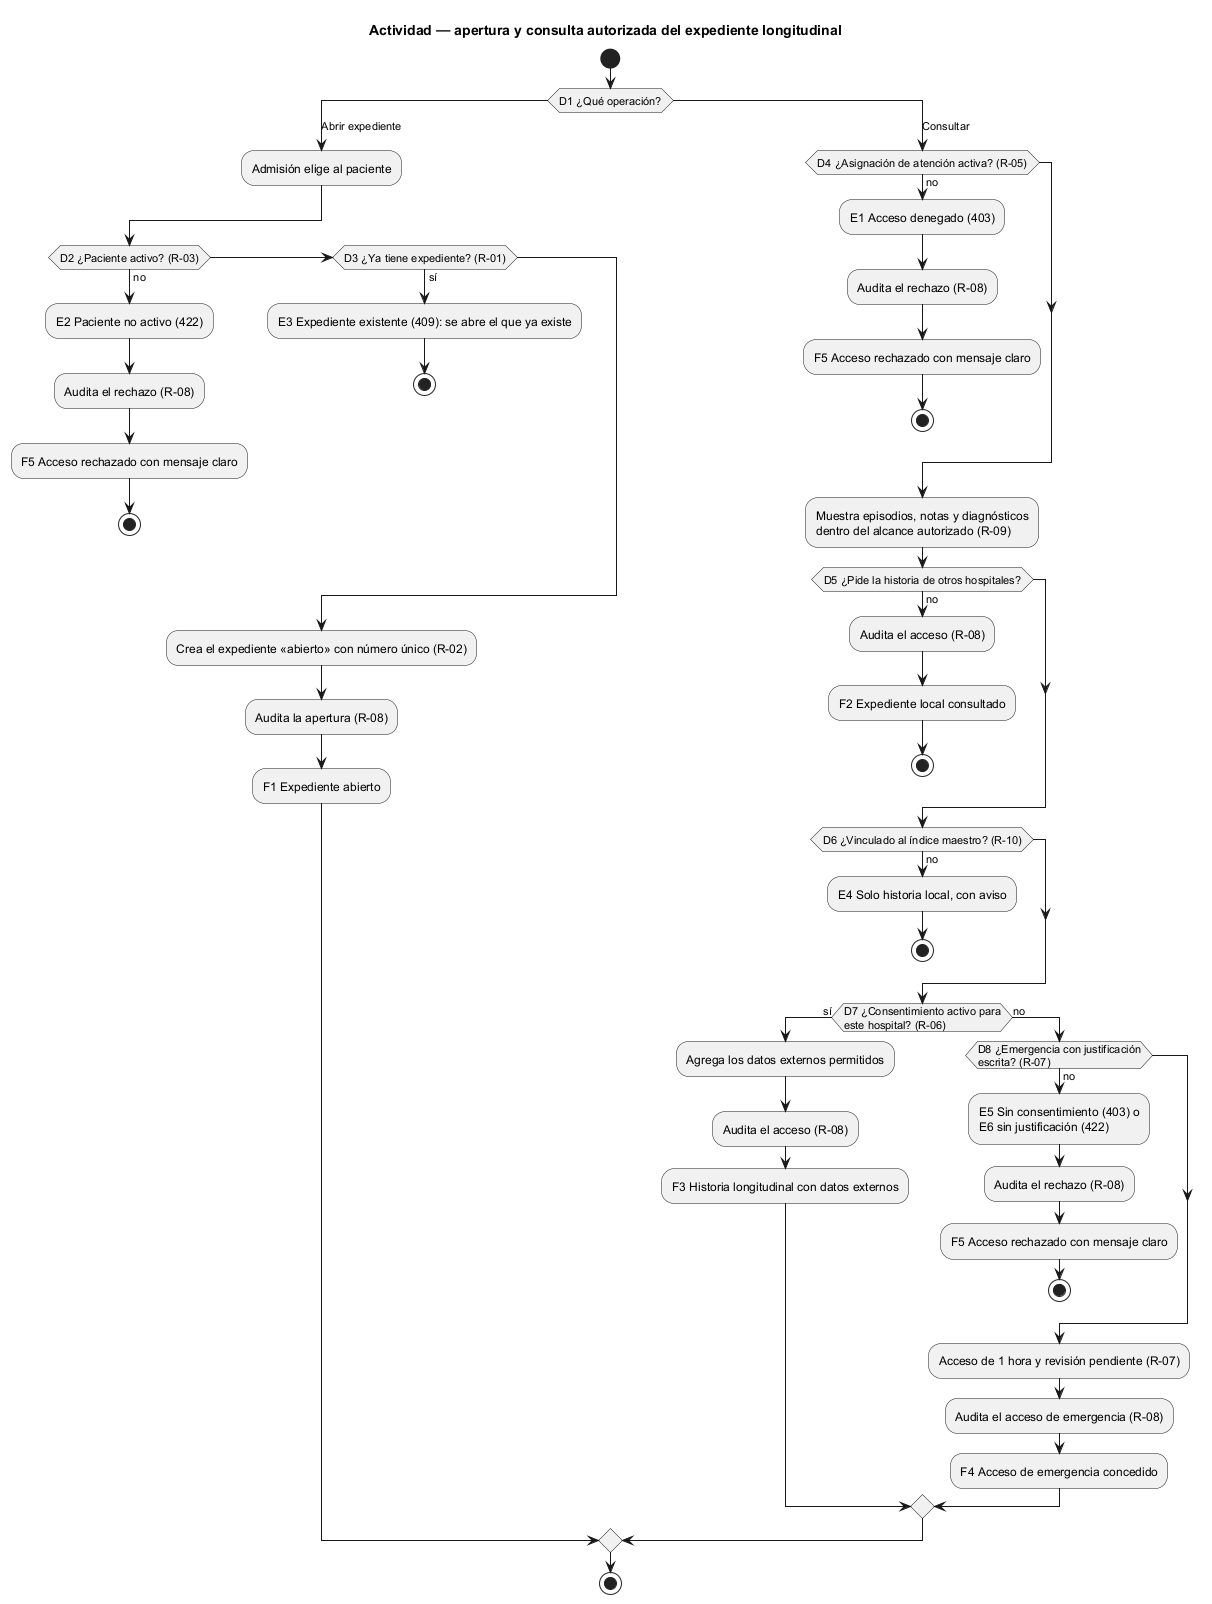

The diagram above was rendered by PlantUML. Its source (embedded in the PNG):
@startuml semana-01-actividad
' Semana 1 — Expediente médico electrónico base (tarea Odoo 2503)
title Actividad — apertura y consulta autorizada del expediente longitudinal

start
switch (D1 ¿Qué operación?)
case (Abrir expediente)
  :Admisión elige al paciente;
  if (D2 ¿Paciente activo? (R-03)) then (no)
    :E2 Paciente no activo (422);
    :Audita el rechazo (R-08);
    :F5 Acceso rechazado con mensaje claro;
    stop
  elseif (D3 ¿Ya tiene expediente? (R-01)) then (sí)
    :E3 Expediente existente (409): se abre el que ya existe;
    stop
  endif
  :Crea el expediente «abierto» con número único (R-02);
  :Audita la apertura (R-08);
  :F1 Expediente abierto;
case (Consultar)
  if (D4 ¿Asignación de atención activa? (R-05)) then (no)
    :E1 Acceso denegado (403);
    :Audita el rechazo (R-08);
    :F5 Acceso rechazado con mensaje claro;
    stop
  endif
  :Muestra episodios, notas y diagnósticos\ndentro del alcance autorizado (R-09);
  if (D5 ¿Pide la historia de otros hospitales?) then (no)
    :Audita el acceso (R-08);
    :F2 Expediente local consultado;
    stop
  endif
  if (D6 ¿Vinculado al índice maestro? (R-10)) then (no)
    :E4 Solo historia local, con aviso;
    stop
  endif
  if (D7 ¿Consentimiento activo para\neste hospital? (R-06)) then (sí)
    :Agrega los datos externos permitidos;
    :Audita el acceso (R-08);
    :F3 Historia longitudinal con datos externos;
  else (no)
    if (D8 ¿Emergencia con justificación\nescrita? (R-07)) then (no)
      :E5 Sin consentimiento (403) o\nE6 sin justificación (422);
      :Audita el rechazo (R-08);
      :F5 Acceso rechazado con mensaje claro;
      stop
    endif
    :Acceso de 1 hora y revisión pendiente (R-07);
    :Audita el acceso de emergencia (R-08);
    :F4 Acceso de emergencia concedido;
  endif
endswitch
stop
@enduml